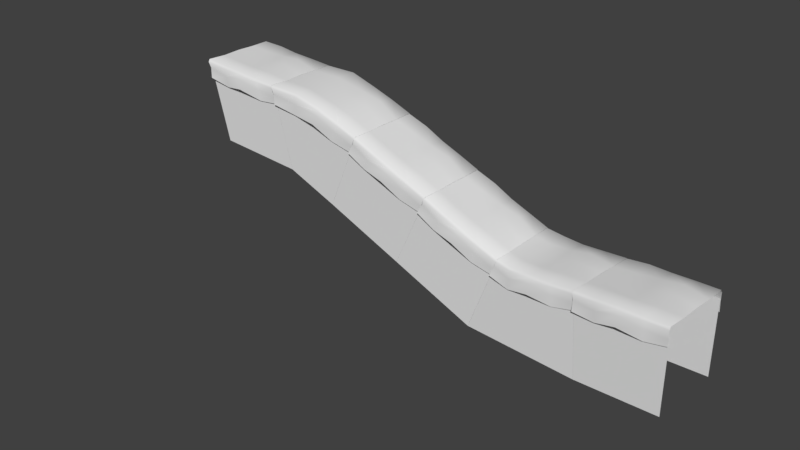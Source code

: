 # Source: Ice.blend  (saved by Blender 2.78.0; exported with 4.5.12 LTS)
import bpy
from mathutils import Matrix  # noqa: F401  (used for matrix-valued properties, if any)

bpy.ops.wm.read_factory_settings(use_empty=True)
scene = bpy.context.scene
scene.name = 'Scene'

# ---- collections
col_collection_1 = bpy.data.collections.new('Collection 1'); scene.collection.children.link(col_collection_1)

# ---- world
world_world = bpy.data.worlds.new('World'); scene.world = world_world
world_world.color = (0.05088, 0.05088, 0.05088)
world_world.use_sun_shadow = False
world_world.sun_shadow_jitter_overblur = 0.0
world_world.cycles.sampling_method = 'MANUAL'

# ---- meshes
me_cube_001 = bpy.data.meshes.new('Cube.001')
me_cube_001.from_pydata([(-1.846, -1.841, -2.62), (-1.846, -1.841, 1.063), (-1.846, 1.842, -2.62), (-1.846, 1.842, 1.063), (1.901, -1.841, -2.62), (1.901, -1.841, 1.063), (1.901, 1.842, -2.62), (1.901, 1.842, 1.063), (1.897, -1.867, 1.47), (1.893, 1.862, 1.43), (-1.848, -1.865, 1.47), (-1.848, 1.835, 1.43), (-0.003424, -1.874, 1.469), (1.896, 0.003697, 1.455), (-0.00405, 1.83, 1.426), (-1.848, 0.0004099, 1.455), (-0.004093, 0.0003947, 1.426), (0.9119, -1.83, 1.426), (1.897, 0.9145, 1.426), (-0.9197, 1.874, 1.46), (-1.848, -0.9145, 1.426), (-0.9198, -1.842, 1.434), (1.899, -0.9161, 1.426), (0.9118, 1.846, 1.437), (-1.848, 0.9154, 1.426), (-0.9522, 0.000417, 1.426), (0.9422, 0.0001632, 1.649), (-0.004116, -0.9465, 1.426), (-0.004071, 0.9473, 1.497), (0.9448, 0.9478, 1.637), (0.9434, -0.9472, 1.486), (-0.9522, -0.9465, 1.426), (-0.9521, 0.9473, 1.426), (1.9, -1.961, 1.34), (1.897, 1.917, 1.303), (-1.848, -1.961, 1.353), (-1.848, 1.917, 1.302), (-0.002607, -1.981, 1.351), (-0.004049, 1.895, 1.285), (0.9439, -1.893, 1.284), (-0.951, 2.0, 1.354), (-0.9512, -1.927, 1.304), (0.9432, 1.951, 1.316), (1.898, -1.902, 0.9124), (1.899, 1.905, 0.9114), (-1.848, -1.902, 1.048), (-1.848, 1.905, 0.9233), (0.0008539, -2.119, 1.183), (-0.004049, 1.895, 0.9064), (0.9439, -1.893, 0.9064), (-0.9511, 1.965, 0.9256), (-0.9518, -1.921, 0.9112), (0.9412, 2.109, 0.9874), (1.898, -1.902, 0.5809), (1.901, 1.95, 0.3927), (-1.847, -2.003, 0.5809), (-1.843, 1.958, 0.3927), (0.0008539, -2.119, 0.6642), (-0.004049, 1.895, 0.6348), (0.9439, -1.893, 0.3877), (-0.9511, 1.965, 0.611), (-0.9518, -1.921, 0.3925), (0.9412, 2.109, 0.6158)], [], [(2, 3, 7, 6), (4, 5, 1, 0), (32, 19, 11, 24), (31, 25, 15, 20), (30, 26, 16, 27), (29, 23, 14, 28), (26, 29, 28, 16), (13, 18, 29, 26), (18, 9, 23, 29), (17, 30, 27, 12), (8, 22, 30, 17), (22, 13, 26, 30), (21, 31, 20, 10), (12, 27, 31, 21), (27, 16, 25, 31), (25, 32, 24, 15), (16, 28, 32, 25), (28, 14, 19, 32), (21, 10, 35, 41), (11, 19, 40, 36), (23, 9, 34, 42), (12, 21, 41, 37), (17, 12, 37, 39), (14, 23, 42, 38), (19, 14, 38, 40), (8, 17, 39, 33), (38, 42, 52, 48), (42, 34, 44, 52), (33, 39, 49, 43), (39, 37, 47, 49), (36, 40, 50, 46), (40, 38, 48, 50), (37, 41, 51, 47), (41, 35, 45, 51), (47, 51, 61, 57), (51, 45, 55, 61), (48, 52, 62, 58), (52, 44, 54, 62), (43, 49, 59, 53), (49, 47, 57, 59), (46, 50, 60, 56), (50, 48, 58, 60)])
me_cube_001.polygons.foreach_set('use_smooth', [True] * 42)
_uv = me_cube_001.uv_layers.new(name='UVMap')
_uv.uv.foreach_set('vector', [0.2485, 0.7523, 0.2485, 1.0, 0.000706, 1.0, 0.0007016, 0.7523, 0.2485, 0.7523, 0.2485, 1.0, 0.000706, 1.0, 0.0007016, 0.7523, 0.5634, 0.9396, 0.5651, 0.9979, 0.5073, 0.9951, 0.5079, 0.9373, 0.5639, 0.8205, 0.5636, 0.88, 0.5054, 0.8798, 0.5084, 0.8223, 0.683, 0.8212, 0.6829, 0.881, 0.623, 0.8802, 0.6234, 0.8208, 0.6829, 0.9398, 0.6802, 0.9969, 0.6227, 0.9954, 0.6231, 0.9398, 0.6829, 0.881, 0.6829, 0.9398, 0.6231, 0.9398, 0.623, 0.8802, 0.7436, 0.8808, 0.7428, 0.9381, 0.6829, 0.9398, 0.6829, 0.881, 0.7428, 0.9381, 0.7406, 0.9979, 0.6802, 0.9969, 0.6829, 0.9398, 0.6811, 0.7656, 0.683, 0.8212, 0.6234, 0.8208, 0.6237, 0.7625, 0.7408, 0.7633, 0.7481, 0.8231, 0.683, 0.8212, 0.6811, 0.7656, 0.7481, 0.8231, 0.7436, 0.8808, 0.6829, 0.881, 0.683, 0.8212, 0.5662, 0.7643, 0.5639, 0.8205, 0.5084, 0.8223, 0.5064, 0.7625, 0.6237, 0.7625, 0.6234, 0.8208, 0.5639, 0.8205, 0.5662, 0.7643, 0.6234, 0.8208, 0.623, 0.8802, 0.5636, 0.88, 0.5639, 0.8205, 0.5636, 0.88, 0.5634, 0.9396, 0.5079, 0.9373, 0.5054, 0.8798, 0.623, 0.8802, 0.6231, 0.9398, 0.5634, 0.9396, 0.5636, 0.88, 0.6231, 0.9398, 0.6227, 0.9954, 0.5651, 0.9979, 0.5634, 0.9396, 0.5689, 0.8269, 0.5673, 0.7734, 0.5734, 0.7679, 0.5756, 0.825, 0.6703, 0.7722, 0.6718, 0.8239, 0.6658, 0.8221, 0.6634, 0.7677, 0.6716, 0.9267, 0.6735, 0.9804, 0.6649, 0.9826, 0.6649, 0.9284, 0.5672, 0.8782, 0.5689, 0.8269, 0.5756, 0.825, 0.5735, 0.8782, 0.5691, 0.9297, 0.5672, 0.8782, 0.5735, 0.8782, 0.5763, 0.9314, 0.6708, 0.8753, 0.6716, 0.9267, 0.6649, 0.9284, 0.6634, 0.8753, 0.6718, 0.8239, 0.6708, 0.8753, 0.6634, 0.8753, 0.6658, 0.8221, 0.5674, 0.9831, 0.5691, 0.9297, 0.5763, 0.9314, 0.5738, 0.9883, 0.6634, 0.8753, 0.6649, 0.9284, 0.6478, 0.9283, 0.6449, 0.8754, 0.6649, 0.9284, 0.6649, 0.9826, 0.6458, 0.9825, 0.6478, 0.9283, 0.5738, 0.9883, 0.5763, 0.9314, 0.5949, 0.9314, 0.5946, 0.9851, 0.5763, 0.9314, 0.5735, 0.8782, 0.5823, 0.8782, 0.5949, 0.9314, 0.6634, 0.7677, 0.6658, 0.8221, 0.645, 0.8222, 0.6446, 0.7655, 0.6658, 0.8221, 0.6634, 0.8753, 0.6449, 0.8754, 0.645, 0.8222, 0.5735, 0.8782, 0.5756, 0.825, 0.5949, 0.825, 0.5823, 0.8782, 0.5756, 0.825, 0.5734, 0.7679, 0.5886, 0.7655, 0.5949, 0.825, 0.5823, 0.8782, 0.5949, 0.825, 0.6204, 0.8251, 0.6078, 0.8783, 0.5949, 0.825, 0.5886, 0.7655, 0.6115, 0.7656, 0.6204, 0.8251, 0.6449, 0.8754, 0.6478, 0.9283, 0.6296, 0.9285, 0.6316, 0.8755, 0.6478, 0.9283, 0.6458, 0.9825, 0.6204, 0.9826, 0.6296, 0.9285, 0.5946, 0.9851, 0.5949, 0.9314, 0.6204, 0.9315, 0.6086, 0.9851, 0.5949, 0.9314, 0.5823, 0.8782, 0.6078, 0.8783, 0.6204, 0.9315, 0.6446, 0.7655, 0.645, 0.8222, 0.6296, 0.8223, 0.6232, 0.7657, 0.645, 0.8222, 0.6449, 0.8754, 0.6316, 0.8755, 0.6296, 0.8223])
me_cube_001.use_remesh_preserve_volume = False
me_cube_001.use_remesh_preserve_attributes = False
me_cube_001.use_mirror_vertex_groups = False
me_cube_001.update()

# ---- curves / text
cu_beziercurve = bpy.data.curves.new('BezierCurve', 'CURVE')
cu_beziercurve.dimensions = '3D'
_sp = cu_beziercurve.splines.new('BEZIER'); _sp.bezier_points.add(2)
_sp.bezier_points.foreach_set('co', [-5.432, 0.0005693, 1.933, -0.4258, -0.0002149, -0.05919, 2.303, -0.1662, 0.05252])
_sp.bezier_points.foreach_set('handle_left', [-5.842, 0.0008091, 1.826, -0.8701, -0.0002401, 0.0484, 1.804, -0.1365, 0.05252])
_sp.bezier_points.foreach_set('handle_right', [-5.015, 0.0003253, 2.043, 0.01855, -0.0001898, -0.1668, 3.303, -0.2258, 0.05252])
for _p, _l, _r in zip(_sp.bezier_points, ['ALIGNED', 'ALIGNED', 'ALIGNED'], ['ALIGNED', 'ALIGNED', 'ALIGNED']): _p.handle_left_type = _l; _p.handle_right_type = _r
_sp.order_u = 0
_sp.order_v = 0
cu_beziercurve.use_path = True
cu_beziercurve.use_path_clamp = True
cu_beziercurve.bevel_resolution = 0
cu_beziercurve.fill_mode = 'HALF'

# ---- objects
ob_beziercurve = bpy.data.objects.new('BezierCurve', cu_beziercurve)
ob_cube = bpy.data.objects.new('Cube', me_cube_001)

# ---- transforms, parenting, visibility, modifiers, constraints
ob_beziercurve.location = (1.247, -2.322, -0.07521)
ob_beziercurve.lineart.crease_threshold = 0.0
ob_cube.location = (0.0, 0.0, 0.0)
ob_cube.scale = (0.4912, 0.4356, 0.4314)
ob_cube.lineart.crease_threshold = 0.0
_m = ob_cube.modifiers.new('Array', 'ARRAY')
_m.count = 6
_m.constant_offset_displace = (0.0, 0.0, 0.0)
_m = ob_cube.modifiers.new('Curve', 'CURVE')
_m.object = ob_beziercurve

# ---- collection membership
col_collection_1.objects.link(ob_beziercurve)
col_collection_1.objects.link(ob_cube)

# ---- scene / render settings (as saved in the file)
scene.frame_start = 1; scene.frame_end = 250; scene.frame_set(1)
scene.render.engine = 'BLENDER_EEVEE_NEXT'
scene.render.resolution_percentage = 50
scene.render.dither_intensity = 0.0
scene.cycles.use_denoising = False
scene.cycles.samples = 128
scene.cycles.sampling_pattern = 'TABULATED_SOBOL'
scene.cycles.light_sampling_threshold = 0.0
scene.cycles.use_adaptive_sampling = False
scene.cycles.use_light_tree = False
scene.cycles.blur_glossy = 0.0
scene.cycles.sample_clamp_indirect = 0.0
scene.view_settings.view_transform = 'Standard'
bpy.context.view_layer.update()

# ---- added for rendering (the .blend has no active camera and no usable light): camera, sun
cam_auto = bpy.data.cameras.new('AutoCamera')
cam_auto.lens = 50.0
cam_auto.sensor_width = 36.0
cam_auto.clip_end = 1000.0
ob_auto_camera = bpy.data.objects.new('AutoCamera', cam_auto)
scene.collection.objects.link(ob_auto_camera)
ob_auto_camera.location = (10.6486, -15.24, 10.1489)
ob_auto_camera.rotation_euler = (1.09748, -7.21219e-08, 0.694738)
scene.camera = ob_auto_camera
light_auto_sun = bpy.data.lights.new('AutoSun', 'SUN')
light_auto_sun.energy = 3.0
light_auto_sun.angle = 0.0523599
ob_auto_sun = bpy.data.objects.new('AutoSun', light_auto_sun)
scene.collection.objects.link(ob_auto_sun)
ob_auto_sun.rotation_euler = (0.872665, 0.174533, 0.523599)
bpy.context.view_layer.update()
